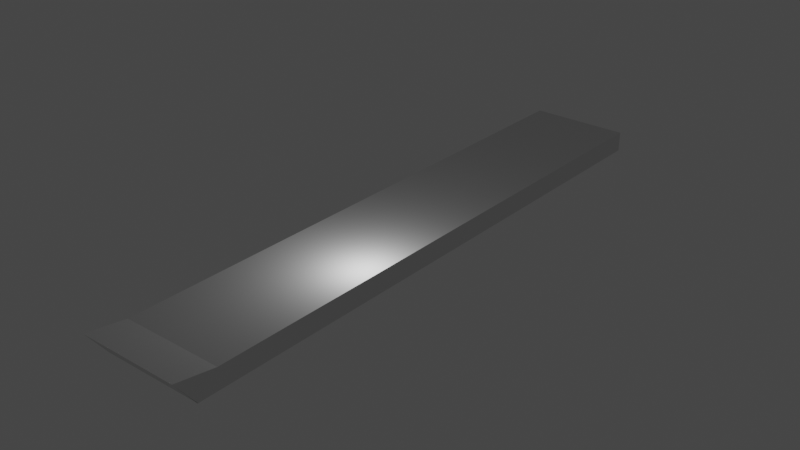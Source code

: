 # Source: segment2.blend  (saved by Blender 3.0.42; exported with 4.5.12 LTS)
import bpy
from mathutils import Matrix  # noqa: F401  (used for matrix-valued properties, if any)

bpy.ops.wm.read_factory_settings(use_empty=True)
scene = bpy.context.scene
scene.name = 'Scene'

# ---- collections
col_collection = bpy.data.collections.new('Collection'); scene.collection.children.link(col_collection)

# ---- world
world_world = bpy.data.worlds.new('World'); scene.world = world_world
world_world.use_nodes = True; world_world.node_tree.nodes.clear()
_N = world_world.node_tree.nodes; _L = world_world.node_tree.links
n0 = _N.new('ShaderNodeOutputWorld'); n0.name = 'World Output'; n0.location = (300, 300)
n1 = _N.new('ShaderNodeBackground'); n1.name = 'Background'; n1.location = (10, 300)
n1.inputs[0].default_value = (0.05088, 0.05088, 0.05088, 1.0)
_L.new(n1.outputs[0], n0.inputs[0])
n0.is_active_output = True
world_world.color = (0.05088, 0.05088, 0.05088)
world_world.use_sun_shadow = False
world_world.sun_shadow_jitter_overblur = 0.0

# ---- lights
light_light = bpy.data.lights.new('Light', 'POINT')
light_light.transmission_factor = 0.0
light_light.energy = 1000.0
light_light.shadow_soft_size = 0.1
light_light.shadow_maximum_resolution = 0.006
light_light.use_absolute_resolution = True

# ---- meshes
me_cube_007 = bpy.data.meshes.new('Cube.007')
me_cube_007.from_pydata([(-1.0, 1.0, -1.0), (-1.0, 1.0, 1.0), (1.0, 1.0, -1.0), (1.0, 1.0, 1.0), (-1.0, 0.0, -1.0), (-1.0, 0.0, 1.0), (1.0, 0.0, -1.0), (1.0, 0.0, 1.0), (-1.0, 0.05, 1.0), (-1.0, 0.1, 1.0), (-1.0, 0.15, 1.0), (-1.0, 0.2, 1.0), (-1.0, 0.25, 1.0), (-1.0, 0.3, 1.0), (-1.0, 0.35, 1.0), (-1.0, 0.4, 1.0), (-1.0, 0.45, 1.0), (-1.0, 0.5, 1.0), (-1.0, 0.55, 1.0), (-1.0, 0.6, 1.0), (-1.0, 0.65, 1.0), (-1.0, 0.7, 1.0), (-1.0, 0.75, 1.0), (-1.0, 0.8, 1.0), (-1.0, 0.85, 1.0), (-1.0, 0.9, 1.0), (-1.0, 0.95, 1.0), (1.0, 0.05, -1.0), (1.0, 0.1, -1.0), (1.0, 0.15, -1.0), (1.0, 0.2, -1.0), (1.0, 0.25, -1.0), (1.0, 0.3, -1.0), (1.0, 0.35, -1.0), (1.0, 0.4, -1.0), (1.0, 0.45, -1.0), (1.0, 0.5, -1.0), (1.0, 0.55, -1.0), (1.0, 0.6, -1.0), (1.0, 0.65, -1.0), (1.0, 0.7, -1.0), (1.0, 0.75, -1.0), (1.0, 0.8, -1.0), (1.0, 0.85, -1.0), (1.0, 0.9, -1.0), (1.0, 0.95, -1.0), (-1.0, 0.95, -1.0), (-1.0, 0.9, -1.0), (-1.0, 0.85, -1.0), (-1.0, 0.8, -1.0), (-1.0, 0.75, -1.0), (-1.0, 0.7, -1.0), (-1.0, 0.65, -1.0), (-1.0, 0.6, -1.0), (-1.0, 0.55, -1.0), (-1.0, 0.5, -1.0), (-1.0, 0.45, -1.0), (-1.0, 0.4, -1.0), (-1.0, 0.35, -1.0), (-1.0, 0.3, -1.0), (-1.0, 0.25, -1.0), (-1.0, 0.2, -1.0), (-1.0, 0.15, -1.0), (-1.0, 0.1, -1.0), (-1.0, 0.05, -1.0), (1.0, 0.95, 1.0), (1.0, 0.9, 1.0), (1.0, 0.85, 1.0), (1.0, 0.8, 1.0), (1.0, 0.75, 1.0), (1.0, 0.7, 1.0), (1.0, 0.65, 1.0), (1.0, 0.6, 1.0), (1.0, 0.55, 1.0), (1.0, 0.5, 1.0), (1.0, 0.45, 1.0), (1.0, 0.4, 1.0), (1.0, 0.35, 1.0), (1.0, 0.3, 1.0), (1.0, 0.25, 1.0), (1.0, 0.2, 1.0), (1.0, 0.15, 1.0), (1.0, 0.1, 1.0), (1.0, 0.05, 1.0), (-1.0, -0.05, -1.0), (-1.0, -0.1, -1.0), (-1.0, -0.15, -1.0), (-1.0, -0.2, -1.0), (-1.0, -0.25, -1.0), (-1.0, -0.3, -1.0), (-1.0, -0.35, -1.0), (-1.0, -0.4, -1.0), (-1.0, -0.45, -1.0), (1.0, -0.05, 1.0), (1.0, -0.1, 1.0), (1.0, -0.15, 1.0), (1.0, -0.2, 1.0), (1.0, -0.25, 1.0), (1.0, -0.3, 1.0), (1.0, -0.35, 1.0), (1.0, -0.4, 1.0), (-0.9977, -0.5, 1.65), (-1.0, -0.4, 1.0), (-1.0, -0.35, 1.0), (-1.0, -0.3, 1.0), (-1.0, -0.25, 1.0), (-1.0, -0.2, 1.0), (-1.0, -0.15, 1.0), (-1.0, -0.1, 1.0), (-1.0, -0.05, 1.0), (1.0, -0.45, -1.0), (1.0, -0.4, -1.0), (1.0, -0.35, -1.0), (1.0, -0.3, -1.0), (1.0, -0.25, -1.0), (1.0, -0.2, -1.0), (1.0, -0.15, -1.0), (1.0, -0.1, -1.0), (1.0, -0.05, -1.0), (0.6, 1.0, -1.0), (0.2, 1.0, -1.0), (-0.2, 1.0, -1.0), (-0.6, 1.0, -1.0), (-0.6, 1.0, 1.0), (-0.2, 1.0, 1.0), (0.2, 1.0, 1.0), (0.6, 1.0, 1.0), (-0.6, 0.0, 1.0), (-0.2, 0.0, 1.0), (0.2, 0.0, 1.0), (0.6, 0.0, 1.0), (0.6, 0.0, -1.0), (0.2, 0.0, -1.0), (-0.2, 0.0, -1.0), (-0.6, 0.0, -1.0), (0.6, 0.95, -1.0), (0.2, 0.95, -1.0), (-0.2, 0.95, -1.0), (-0.6, 0.95, -1.0), (0.6, 0.9, -1.0), (0.2, 0.9, -1.0), (-0.2, 0.9, -1.0), (-0.6, 0.9, -1.0), (0.6, 0.85, -1.0), (0.2, 0.85, -1.0), (-0.2, 0.85, -1.0), (-0.6, 0.85, -1.0), (0.6, 0.8, -1.0), (0.2, 0.8, -1.0), (-0.2, 0.8, -1.0), (-0.6, 0.8, -1.0), (0.6, 0.75, -1.0), (0.2, 0.75, -1.0), (-0.2, 0.75, -1.0), (-0.6, 0.75, -1.0), (0.6, 0.7, -1.0), (0.2, 0.7, -1.0), (-0.2, 0.7, -1.0), (-0.6, 0.7, -1.0), (0.6, 0.65, -1.0), (0.2, 0.65, -1.0), (-0.2, 0.65, -1.0), (-0.6, 0.65, -1.0), (0.6, 0.6, -1.0), (0.2, 0.6, -1.0), (-0.2, 0.6, -1.0), (-0.6, 0.6, -1.0), (0.6, 0.55, -1.0), (0.2, 0.55, -1.0), (-0.2, 0.55, -1.0), (-0.6, 0.55, -1.0), (0.6, 0.5, -1.0), (0.2, 0.5, -1.0), (-0.2, 0.5, -1.0), (-0.6, 0.5, -1.0), (0.6, 0.45, -1.0), (0.2, 0.45, -1.0), (-0.2, 0.45, -1.0), (-0.6, 0.45, -1.0), (0.6, 0.4, -1.0), (0.2, 0.4, -1.0), (-0.2, 0.4, -1.0), (-0.6, 0.4, -1.0), (0.6, 0.35, -1.0), (0.2, 0.35, -1.0), (-0.2, 0.35, -1.0), (-0.6, 0.35, -1.0), (0.6, 0.3, -1.0), (0.2, 0.3, -1.0), (-0.2, 0.3, -1.0), (-0.6, 0.3, -1.0), (0.6, 0.25, -1.0), (0.2, 0.25, -1.0), (-0.2, 0.25, -1.0), (-0.6, 0.25, -1.0), (0.6, 0.2, -1.0), (0.2, 0.2, -1.0), (-0.2, 0.2, -1.0), (-0.6, 0.2, -1.0), (0.6, 0.15, -1.0), (0.2, 0.15, -1.0), (-0.2, 0.15, -1.0), (-0.6, 0.15, -1.0), (0.6, 0.1, -1.0), (0.2, 0.1, -1.0), (-0.2, 0.1, -1.0), (-0.6, 0.1, -1.0), (0.6, 0.05, -1.0), (0.2, 0.05, -1.0), (-0.2, 0.05, -1.0), (-0.6, 0.05, -1.0), (-0.6, 0.95, 1.0), (-0.2, 0.95, 1.0), (0.2, 0.95, 1.0), (0.6, 0.95, 1.0), (-0.6, 0.9, 1.0), (-0.2, 0.9, 1.0), (0.2, 0.9, 1.0), (0.6, 0.9, 1.0), (-0.6, 0.85, 1.0), (-0.2, 0.85, 1.0), (0.2, 0.85, 1.0), (0.6, 0.85, 1.0), (-0.6, 0.8, 1.0), (-0.2, 0.8, 1.0), (0.2, 0.8, 1.0), (0.6, 0.8, 1.0), (-0.6, 0.75, 1.0), (-0.2, 0.75, 1.0), (0.2, 0.75, 1.0), (0.6, 0.75, 1.0), (-0.6, 0.7, 1.0), (-0.2, 0.7, 1.0), (0.2, 0.7, 1.0), (0.6, 0.7, 1.0), (-0.6, 0.65, 1.0), (-0.2, 0.65, 1.0), (0.2, 0.65, 1.0), (0.6, 0.65, 1.0), (-0.6, 0.6, 1.0), (-0.2, 0.6, 1.0), (0.2, 0.6, 1.0), (0.6, 0.6, 1.0), (-0.6, 0.55, 1.0), (-0.2, 0.55, 1.0), (0.2, 0.55, 1.0), (0.6, 0.55, 1.0), (-0.6, 0.5, 1.0), (-0.2, 0.5, 1.0), (0.2, 0.5, 1.0), (0.6, 0.5, 1.0), (-0.6, 0.45, 1.0), (-0.2, 0.45, 1.0), (0.2, 0.45, 1.0), (0.6, 0.45, 1.0), (-0.6, 0.4, 1.0), (-0.2, 0.4, 1.0), (0.2, 0.4, 1.0), (0.6, 0.4, 1.0), (-0.6, 0.35, 1.0), (-0.2, 0.35, 1.0), (0.2, 0.35, 1.0), (0.6, 0.35, 1.0), (-0.6, 0.3, 1.0), (-0.2, 0.3, 1.0), (0.2, 0.3, 1.0), (0.6, 0.3, 1.0), (-0.6, 0.25, 1.0), (-0.2, 0.25, 1.0), (0.2, 0.25, 1.0), (0.6, 0.25, 1.0), (-0.6, 0.2, 1.0), (-0.2, 0.2, 1.0), (0.2, 0.2, 1.0), (0.6, 0.2, 1.0), (-0.6, 0.15, 1.0), (-0.2, 0.15, 1.0), (0.2, 0.15, 1.0), (0.6, 0.15, 1.0), (-0.6, 0.1, 1.0), (-0.2, 0.1, 1.0), (0.2, 0.1, 1.0), (0.6, 0.1, 1.0), (-0.6, 0.05, 1.0), (-0.2, 0.05, 1.0), (0.2, 0.05, 1.0), (0.6, 0.05, 1.0), (-0.6, -0.05, 1.0), (-0.2, -0.05, 1.0), (0.2, -0.05, 1.0), (0.6, -0.05, 1.0), (-0.6, -0.1, 1.0), (-0.2, -0.1, 1.0), (0.2, -0.1, 1.0), (0.6, -0.1, 1.0), (-0.6, -0.15, 1.0), (-0.2, -0.15, 1.0), (0.2, -0.15, 1.0), (0.6, -0.15, 1.0), (-0.6, -0.2, 1.0), (-0.2, -0.2, 1.0), (0.2, -0.2, 1.0), (0.6, -0.2, 1.0), (-0.6, -0.25, 1.0), (-0.2, -0.25, 1.0), (0.2, -0.25, 1.0), (0.6, -0.25, 1.0), (-0.6, -0.3, 1.0), (-0.2, -0.3, 1.0), (0.2, -0.3, 1.0), (0.6, -0.3, 1.0), (-0.6, -0.35, 1.0), (-0.2, -0.35, 1.0), (0.2, -0.35, 1.0), (0.6, -0.35, 1.0), (-0.6, -0.4, 1.0), (-0.2, -0.4, 1.0), (0.2, -0.4, 1.0), (0.6, -0.4, 1.0), (-0.5977, -0.5, 1.65), (-0.1977, -0.5, 1.65), (0.2023, -0.5, 1.65), (0.5955, -0.5001, 1.65), (0.6, -0.05, -1.0), (0.2, -0.05, -1.0), (-0.2, -0.05, -1.0), (-0.6, -0.05, -1.0), (0.6, -0.1, -1.0), (0.2, -0.1, -1.0), (-0.2, -0.1, -1.0), (-0.6, -0.1, -1.0), (0.6, -0.15, -1.0), (0.2, -0.15, -1.0), (-0.2, -0.15, -1.0), (-0.6, -0.15, -1.0), (0.6, -0.2, -1.0), (0.2, -0.2, -1.0), (-0.2, -0.2, -1.0), (-0.6, -0.2, -1.0), (0.6, -0.25, -1.0), (0.2, -0.25, -1.0), (-0.2, -0.25, -1.0), (-0.6, -0.25, -1.0), (0.6, -0.3, -1.0), (0.2, -0.3, -1.0), (-0.2, -0.3, -1.0), (-0.6, -0.3, -1.0), (0.6, -0.35, -1.0), (0.2, -0.35, -1.0), (-0.2, -0.35, -1.0), (-0.6, -0.35, -1.0), (0.6, -0.4, -1.0), (0.2, -0.4, -1.0), (-0.2, -0.4, -1.0), (-0.6, -0.4, -1.0), (0.6, -0.45, -1.0), (0.2, -0.45, -1.0), (-0.2, -0.45, -1.0), (-0.6, -0.45, -1.0), (0.9955, -0.5001, 1.65), (1.0, -0.45, -1.0), (-0.9951, -0.4504, -1.0), (1.005, -0.4504, -1.0), (0.6049, -0.4504, -1.0), (0.2049, -0.4504, -1.0), (-0.1951, -0.4504, -1.0), (-0.5951, -0.4504, -1.0)], [], [(46, 26, 1, 0), (119, 126, 3, 2), (283, 8, 5, 127), (207, 27, 6, 131), (27, 83, 7, 6), (84, 109, 5, 4), (2, 3, 65, 45), (45, 65, 66, 44), (44, 66, 67, 43), (43, 67, 68, 42), (42, 68, 69, 41), (41, 69, 70, 40), (40, 70, 71, 39), (39, 71, 72, 38), (38, 72, 73, 37), (37, 73, 74, 36), (36, 74, 75, 35), (35, 75, 76, 34), (34, 76, 77, 33), (33, 77, 78, 32), (32, 78, 79, 31), (31, 79, 80, 30), (30, 80, 81, 29), (29, 81, 82, 28), (28, 82, 83, 27), (119, 2, 45, 135), (135, 45, 44, 139), (139, 44, 43, 143), (143, 43, 42, 147), (147, 42, 41, 151), (151, 41, 40, 155), (155, 40, 39, 159), (159, 39, 38, 163), (163, 38, 37, 167), (167, 37, 36, 171), (171, 36, 35, 175), (175, 35, 34, 179), (179, 34, 33, 183), (183, 33, 32, 187), (187, 32, 31, 191), (191, 31, 30, 195), (195, 30, 29, 199), (199, 29, 28, 203), (203, 28, 27, 207), (123, 1, 26, 211), (211, 26, 25, 215), (215, 25, 24, 219), (219, 24, 23, 223), (223, 23, 22, 227), (227, 22, 21, 231), (231, 21, 20, 235), (235, 20, 19, 239), (239, 19, 18, 243), (243, 18, 17, 247), (247, 17, 16, 251), (251, 16, 15, 255), (255, 15, 14, 259), (259, 14, 13, 263), (263, 13, 12, 267), (267, 12, 11, 271), (271, 11, 10, 275), (275, 10, 9, 279), (279, 9, 8, 283), (4, 5, 8, 64), (64, 8, 9, 63), (63, 9, 10, 62), (62, 10, 11, 61), (61, 11, 12, 60), (60, 12, 13, 59), (59, 13, 14, 58), (58, 14, 15, 57), (57, 15, 16, 56), (56, 16, 17, 55), (55, 17, 18, 54), (54, 18, 19, 53), (53, 19, 20, 52), (52, 20, 21, 51), (51, 21, 22, 50), (50, 22, 23, 49), (49, 23, 24, 48), (48, 24, 25, 47), (47, 25, 26, 46), (92, 101, 102, 91), (91, 102, 103, 90), (90, 103, 104, 89), (89, 104, 105, 88), (88, 105, 106, 87), (87, 106, 107, 86), (86, 107, 108, 85), (85, 108, 109, 84), (127, 5, 109, 287), (287, 109, 108, 291), (291, 108, 107, 295), (295, 107, 106, 299), (299, 106, 105, 303), (303, 105, 104, 307), (307, 104, 103, 311), (311, 103, 102, 315), (315, 102, 101, 319), (131, 6, 118, 323), (323, 118, 117, 327), (327, 117, 116, 331), (331, 116, 115, 335), (335, 115, 114, 339), (339, 114, 113, 343), (343, 113, 112, 347), (347, 112, 111, 351), (351, 111, 110, 355), (6, 7, 93, 118), (118, 93, 94, 117), (117, 94, 95, 116), (116, 95, 96, 115), (115, 96, 97, 114), (114, 97, 98, 113), (113, 98, 99, 112), (112, 99, 100, 111), (91, 354, 358, 92), (354, 353, 357, 358), (353, 352, 356, 357), (352, 351, 355, 356), (90, 350, 354, 91), (350, 349, 353, 354), (349, 348, 352, 353), (348, 347, 351, 352), (89, 346, 350, 90), (346, 345, 349, 350), (345, 344, 348, 349), (344, 343, 347, 348), (88, 342, 346, 89), (342, 341, 345, 346), (341, 340, 344, 345), (340, 339, 343, 344), (87, 338, 342, 88), (338, 337, 341, 342), (337, 336, 340, 341), (336, 335, 339, 340), (86, 334, 338, 87), (334, 333, 337, 338), (333, 332, 336, 337), (332, 331, 335, 336), (85, 330, 334, 86), (330, 329, 333, 334), (329, 328, 332, 333), (328, 327, 331, 332), (84, 326, 330, 85), (326, 325, 329, 330), (325, 324, 328, 329), (324, 323, 327, 328), (4, 134, 326, 84), (134, 133, 325, 326), (133, 132, 324, 325), (132, 131, 323, 324), (318, 317, 321, 322), (317, 316, 320, 321), (316, 315, 319, 320), (99, 314, 318, 100), (314, 313, 317, 318), (313, 312, 316, 317), (312, 311, 315, 316), (98, 310, 314, 99), (310, 309, 313, 314), (309, 308, 312, 313), (308, 307, 311, 312), (97, 306, 310, 98), (306, 305, 309, 310), (305, 304, 308, 309), (304, 303, 307, 308), (96, 302, 306, 97), (302, 301, 305, 306), (301, 300, 304, 305), (300, 299, 303, 304), (95, 298, 302, 96), (298, 297, 301, 302), (297, 296, 300, 301), (296, 295, 299, 300), (94, 294, 298, 95), (294, 293, 297, 298), (293, 292, 296, 297), (292, 291, 295, 296), (93, 290, 294, 94), (290, 289, 293, 294), (289, 288, 292, 293), (288, 287, 291, 292), (7, 130, 290, 93), (130, 129, 289, 290), (129, 128, 288, 289), (128, 127, 287, 288), (82, 282, 286, 83), (282, 281, 285, 286), (281, 280, 284, 285), (280, 279, 283, 284), (81, 278, 282, 82), (278, 277, 281, 282), (277, 276, 280, 281), (276, 275, 279, 280), (80, 274, 278, 81), (274, 273, 277, 278), (273, 272, 276, 277), (272, 271, 275, 276), (79, 270, 274, 80), (270, 269, 273, 274), (269, 268, 272, 273), (268, 267, 271, 272), (78, 266, 270, 79), (266, 265, 269, 270), (265, 264, 268, 269), (264, 263, 267, 268), (77, 262, 266, 78), (262, 261, 265, 266), (261, 260, 264, 265), (260, 259, 263, 264), (76, 258, 262, 77), (258, 257, 261, 262), (257, 256, 260, 261), (256, 255, 259, 260), (75, 254, 258, 76), (254, 253, 257, 258), (253, 252, 256, 257), (252, 251, 255, 256), (74, 250, 254, 75), (250, 249, 253, 254), (249, 248, 252, 253), (248, 247, 251, 252), (73, 246, 250, 74), (246, 245, 249, 250), (245, 244, 248, 249), (244, 243, 247, 248), (72, 242, 246, 73), (242, 241, 245, 246), (241, 240, 244, 245), (240, 239, 243, 244), (71, 238, 242, 72), (238, 237, 241, 242), (237, 236, 240, 241), (236, 235, 239, 240), (70, 234, 238, 71), (234, 233, 237, 238), (233, 232, 236, 237), (232, 231, 235, 236), (69, 230, 234, 70), (230, 229, 233, 234), (229, 228, 232, 233), (228, 227, 231, 232), (68, 226, 230, 69), (226, 225, 229, 230), (225, 224, 228, 229), (224, 223, 227, 228), (67, 222, 226, 68), (222, 221, 225, 226), (221, 220, 224, 225), (220, 219, 223, 224), (66, 218, 222, 67), (218, 217, 221, 222), (217, 216, 220, 221), (216, 215, 219, 220), (65, 214, 218, 66), (214, 213, 217, 218), (213, 212, 216, 217), (212, 211, 215, 216), (3, 126, 214, 65), (126, 125, 213, 214), (125, 124, 212, 213), (124, 123, 211, 212), (63, 206, 210, 64), (206, 205, 209, 210), (205, 204, 208, 209), (204, 203, 207, 208), (62, 202, 206, 63), (202, 201, 205, 206), (201, 200, 204, 205), (200, 199, 203, 204), (61, 198, 202, 62), (198, 197, 201, 202), (197, 196, 200, 201), (196, 195, 199, 200), (60, 194, 198, 61), (194, 193, 197, 198), (193, 192, 196, 197), (192, 191, 195, 196), (59, 190, 194, 60), (190, 189, 193, 194), (189, 188, 192, 193), (188, 187, 191, 192), (58, 186, 190, 59), (186, 185, 189, 190), (185, 184, 188, 189), (184, 183, 187, 188), (57, 182, 186, 58), (182, 181, 185, 186), (181, 180, 184, 185), (180, 179, 183, 184), (56, 178, 182, 57), (178, 177, 181, 182), (177, 176, 180, 181), (176, 175, 179, 180), (55, 174, 178, 56), (174, 173, 177, 178), (173, 172, 176, 177), (172, 171, 175, 176), (54, 170, 174, 55), (170, 169, 173, 174), (169, 168, 172, 173), (168, 167, 171, 172), (53, 166, 170, 54), (166, 165, 169, 170), (165, 164, 168, 169), (164, 163, 167, 168), (52, 162, 166, 53), (162, 161, 165, 166), (161, 160, 164, 165), (160, 159, 163, 164), (51, 158, 162, 52), (158, 157, 161, 162), (157, 156, 160, 161), (156, 155, 159, 160), (50, 154, 158, 51), (154, 153, 157, 158), (153, 152, 156, 157), (152, 151, 155, 156), (49, 150, 154, 50), (150, 149, 153, 154), (149, 148, 152, 153), (148, 147, 151, 152), (48, 146, 150, 49), (146, 145, 149, 150), (145, 144, 148, 149), (144, 143, 147, 148), (47, 142, 146, 48), (142, 141, 145, 146), (141, 140, 144, 145), (140, 139, 143, 144), (46, 138, 142, 47), (138, 137, 141, 142), (137, 136, 140, 141), (136, 135, 139, 140), (0, 122, 138, 46), (122, 121, 137, 138), (121, 120, 136, 137), (120, 119, 135, 136), (64, 210, 134, 4), (210, 209, 133, 134), (209, 208, 132, 133), (208, 207, 131, 132), (83, 286, 130, 7), (286, 285, 129, 130), (285, 284, 128, 129), (284, 283, 127, 128), (0, 1, 123, 122), (122, 123, 124, 121), (121, 124, 125, 120), (120, 125, 126, 119), (100, 318, 322, 359), (111, 100, 359, 360), (92, 358, 366, 361), (357, 356, 364, 365), (355, 110, 362, 363), (358, 357, 365, 366), (356, 355, 363, 364), (365, 364, 321, 320), (363, 362, 359, 322), (366, 365, 320, 319), (364, 363, 322, 321), (361, 366, 319, 101)])
_uv = me_cube_007.uv_layers.new(name='UVMap')
_uv.uv.foreach_set('vector', [0.375, 0.2437, 0.625, 0.2437, 0.625, 0.25, 0.375, 0.25, 0.375, 0.45, 0.625, 0.45, 0.625, 0.5, 0.375, 0.5, 0.825, 0.6187, 0.875, 0.6187, 0.875, 0.625, 0.825, 0.625, 0.325, 0.6187, 0.375, 0.6187, 0.375, 0.625, 0.325, 0.625, 0.375, 0.6187, 0.625, 0.6187, 0.625, 0.625, 0.375, 0.625, 0.375, 0.1187, 0.625, 0.1187, 0.625, 0.125, 0.375, 0.125, 0.375, 0.5, 0.625, 0.5, 0.625, 0.5063, 0.375, 0.5063, 0.375, 0.5063, 0.625, 0.5063, 0.625, 0.5125, 0.375, 0.5125, 0.375, 0.5125, 0.625, 0.5125, 0.625, 0.5188, 0.375, 0.5188, 0.375, 0.5188, 0.625, 0.5188, 0.625, 0.525, 0.375, 0.525, 0.375, 0.525, 0.625, 0.525, 0.625, 0.5312, 0.375, 0.5313, 0.375, 0.5313, 0.625, 0.5312, 0.625, 0.5375, 0.375, 0.5375, 0.375, 0.5375, 0.625, 0.5375, 0.625, 0.5437, 0.375, 0.5438, 0.375, 0.5438, 0.625, 0.5437, 0.625, 0.55, 0.375, 0.55, 0.375, 0.55, 0.625, 0.55, 0.625, 0.5562, 0.375, 0.5563, 0.375, 0.5563, 0.625, 0.5562, 0.625, 0.5625, 0.375, 0.5625, 0.375, 0.5625, 0.625, 0.5625, 0.625, 0.5687, 0.375, 0.5688, 0.375, 0.5688, 0.625, 0.5687, 0.625, 0.575, 0.375, 0.575, 0.375, 0.575, 0.625, 0.575, 0.625, 0.5812, 0.375, 0.5813, 0.375, 0.5813, 0.625, 0.5812, 0.625, 0.5875, 0.375, 0.5875, 0.375, 0.5875, 0.625, 0.5875, 0.625, 0.5938, 0.375, 0.5938, 0.375, 0.5938, 0.625, 0.5938, 0.625, 0.6, 0.375, 0.6, 0.375, 0.6, 0.625, 0.6, 0.625, 0.6063, 0.375, 0.6062, 0.375, 0.6062, 0.625, 0.6063, 0.625, 0.6125, 0.375, 0.6125, 0.375, 0.6125, 0.625, 0.6125, 0.625, 0.6187, 0.375, 0.6187, 0.325, 0.5, 0.375, 0.5, 0.375, 0.5063, 0.325, 0.5063, 0.325, 0.5063, 0.375, 0.5063, 0.375, 0.5125, 0.325, 0.5125, 0.325, 0.5125, 0.375, 0.5125, 0.375, 0.5188, 0.325, 0.5188, 0.325, 0.5188, 0.375, 0.5188, 0.375, 0.525, 0.325, 0.525, 0.325, 0.525, 0.375, 0.525, 0.375, 0.5313, 0.325, 0.5313, 0.325, 0.5313, 0.375, 0.5313, 0.375, 0.5375, 0.325, 0.5375, 0.325, 0.5375, 0.375, 0.5375, 0.375, 0.5438, 0.325, 0.5438, 0.325, 0.5438, 0.375, 0.5438, 0.375, 0.55, 0.325, 0.55, 0.325, 0.55, 0.375, 0.55, 0.375, 0.5563, 0.325, 0.5563, 0.325, 0.5563, 0.375, 0.5563, 0.375, 0.5625, 0.325, 0.5625, 0.325, 0.5625, 0.375, 0.5625, 0.375, 0.5688, 0.325, 0.5688, 0.325, 0.5688, 0.375, 0.5688, 0.375, 0.575, 0.325, 0.575, 0.325, 0.575, 0.375, 0.575, 0.375, 0.5813, 0.325, 0.5813, 0.325, 0.5813, 0.375, 0.5813, 0.375, 0.5875, 0.325, 0.5875, 0.325, 0.5875, 0.375, 0.5875, 0.375, 0.5938, 0.325, 0.5938, 0.325, 0.5938, 0.375, 0.5938, 0.375, 0.6, 0.325, 0.6, 0.325, 0.6, 0.375, 0.6, 0.375, 0.6062, 0.325, 0.6062, 0.325, 0.6062, 0.375, 0.6062, 0.375, 0.6125, 0.325, 0.6125, 0.325, 0.6125, 0.375, 0.6125, 0.375, 0.6187, 0.325, 0.6187, 0.825, 0.5, 0.875, 0.5, 0.875, 0.5063, 0.825, 0.5063, 0.825, 0.5063, 0.875, 0.5063, 0.875, 0.5125, 0.825, 0.5125, 0.825, 0.5125, 0.875, 0.5125, 0.875, 0.5188, 0.825, 0.5188, 0.825, 0.5188, 0.875, 0.5188, 0.875, 0.525, 0.825, 0.525, 0.825, 0.525, 0.875, 0.525, 0.875, 0.5313, 0.825, 0.5313, 0.825, 0.5313, 0.875, 0.5313, 0.875, 0.5375, 0.825, 0.5375, 0.825, 0.5375, 0.875, 0.5375, 0.875, 0.5438, 0.825, 0.5438, 0.825, 0.5438, 0.875, 0.5438, 0.875, 0.55, 0.825, 0.55, 0.825, 0.55, 0.875, 0.55, 0.875, 0.5563, 0.825, 0.5563, 0.825, 0.5563, 0.875, 0.5563, 0.875, 0.5625, 0.825, 0.5625, 0.825, 0.5625, 0.875, 0.5625, 0.875, 0.5688, 0.825, 0.5688, 0.825, 0.5688, 0.875, 0.5688, 0.875, 0.575, 0.825, 0.575, 0.825, 0.575, 0.875, 0.575, 0.875, 0.5813, 0.825, 0.5813, 0.825, 0.5813, 0.875, 0.5813, 0.875, 0.5875, 0.825, 0.5875, 0.825, 0.5875, 0.875, 0.5875, 0.875, 0.5938, 0.825, 0.5938, 0.825, 0.5938, 0.875, 0.5938, 0.875, 0.6, 0.825, 0.6, 0.825, 0.6, 0.875, 0.6, 0.875, 0.6062, 0.825, 0.6062, 0.825, 0.6062, 0.875, 0.6062, 0.875, 0.6125, 0.825, 0.6125, 0.825, 0.6125, 0.875, 0.6125, 0.875, 0.6187, 0.825, 0.6187, 0.375, 0.125, 0.625, 0.125, 0.625, 0.1312, 0.375, 0.1312, 0.375, 0.1312, 0.625, 0.1312, 0.625, 0.1375, 0.375, 0.1375, 0.375, 0.1375, 0.625, 0.1375, 0.625, 0.1437, 0.375, 0.1438, 0.375, 0.1438, 0.625, 0.1437, 0.625, 0.15, 0.375, 0.15, 0.375, 0.15, 0.625, 0.15, 0.625, 0.1562, 0.375, 0.1562, 0.375, 0.1562, 0.625, 0.1562, 0.625, 0.1625, 0.375, 0.1625, 0.375, 0.1625, 0.625, 0.1625, 0.625, 0.1687, 0.375, 0.1688, 0.375, 0.1688, 0.625, 0.1687, 0.625, 0.175, 0.375, 0.175, 0.375, 0.175, 0.625, 0.175, 0.625, 0.1812, 0.375, 0.1812, 0.375, 0.1812, 0.625, 0.1812, 0.625, 0.1875, 0.375, 0.1875, 0.375, 0.1875, 0.625, 0.1875, 0.625, 0.1937, 0.375, 0.1938, 0.375, 0.1938, 0.625, 0.1937, 0.625, 0.2, 0.375, 0.2, 0.375, 0.2, 0.625, 0.2, 0.625, 0.2062, 0.375, 0.2062, 0.375, 0.2062, 0.625, 0.2062, 0.625, 0.2125, 0.375, 0.2125, 0.375, 0.2125, 0.625, 0.2125, 0.625, 0.2188, 0.375, 0.2188, 0.375, 0.2188, 0.625, 0.2188, 0.625, 0.225, 0.375, 0.225, 0.375, 0.225, 0.625, 0.225, 0.625, 0.2312, 0.375, 0.2312, 0.375, 0.2312, 0.625, 0.2312, 0.625, 0.2375, 0.375, 0.2375, 0.375, 0.2375, 0.625, 0.2375, 0.625, 0.2437, 0.375, 0.2437, 0.375, 0.06875, 0.625, 0.06875, 0.625, 0.075, 0.375, 0.075, 0.375, 0.075, 0.625, 0.075, 0.625, 0.08125, 0.375, 0.08125, 0.375, 0.08125, 0.625, 0.08125, 0.625, 0.0875, 0.375, 0.0875, 0.375, 0.0875, 0.625, 0.0875, 0.625, 0.09375, 0.375, 0.09375, 0.375, 0.09375, 0.625, 0.09375, 0.625, 0.1, 0.375, 0.1, 0.375, 0.1, 0.625, 0.1, 0.625, 0.1063, 0.375, 0.1063, 0.375, 0.1063, 0.625, 0.1063, 0.625, 0.1125, 0.375, 0.1125, 0.375, 0.1125, 0.625, 0.1125, 0.625, 0.1187, 0.375, 0.1187, 0.825, 0.625, 0.875, 0.625, 0.875, 0.6313, 0.825, 0.6313, 0.825, 0.6313, 0.875, 0.6313, 0.875, 0.6375, 0.825, 0.6375, 0.825, 0.6375, 0.875, 0.6375, 0.875, 0.6438, 0.825, 0.6438, 0.825, 0.6438, 0.875, 0.6438, 0.875, 0.65, 0.825, 0.65, 0.825, 0.65, 0.875, 0.65, 0.875, 0.6562, 0.825, 0.6563, 0.825, 0.6563, 0.875, 0.6562, 0.875, 0.6625, 0.825, 0.6625, 0.825, 0.6625, 0.875, 0.6625, 0.875, 0.6687, 0.825, 0.6687, 0.825, 0.6687, 0.875, 0.6687, 0.875, 0.675, 0.825, 0.675, 0.825, 0.675, 0.875, 0.675, 0.875, 0.6812, 0.825, 0.6812, 0.325, 0.625, 0.375, 0.625, 0.375, 0.6313, 0.325, 0.6313, 0.325, 0.6313, 0.375, 0.6313, 0.375, 0.6375, 0.325, 0.6375, 0.325, 0.6375, 0.375, 0.6375, 0.375, 0.6438, 0.325, 0.6438, 0.325, 0.6438, 0.375, 0.6438, 0.375, 0.65, 0.325, 0.65, 0.325, 0.65, 0.375, 0.65, 0.375, 0.6562, 0.325, 0.6563, 0.325, 0.6563, 0.375, 0.6562, 0.375, 0.6625, 0.325, 0.6625, 0.325, 0.6625, 0.375, 0.6625, 0.375, 0.6687, 0.325, 0.6687, 0.325, 0.6687, 0.375, 0.6687, 0.375, 0.675, 0.325, 0.675, 0.325, 0.675, 0.375, 0.675, 0.375, 0.6812, 0.325, 0.6812, 0.375, 0.625, 0.625, 0.625, 0.625, 0.6313, 0.375, 0.6313, 0.375, 0.6313, 0.625, 0.6313, 0.625, 0.6375, 0.375, 0.6375, 0.375, 0.6375, 0.625, 0.6375, 0.625, 0.6438, 0.375, 0.6438, 0.375, 0.6438, 0.625, 0.6438, 0.625, 0.65, 0.375, 0.65, 0.375, 0.65, 0.625, 0.65, 0.625, 0.6563, 0.375, 0.6562, 0.375, 0.6562, 0.625, 0.6563, 0.625, 0.6625, 0.375, 0.6625, 0.375, 0.6625, 0.625, 0.6625, 0.625, 0.6688, 0.375, 0.6687, 0.375, 0.6687, 0.625, 0.6688, 0.625, 0.675, 0.375, 0.675, 0.125, 0.675, 0.175, 0.675, 0.175, 0.6812, 0.125, 0.6813, 0.175, 0.675, 0.225, 0.675, 0.225, 0.6812, 0.175, 0.6812, 0.225, 0.675, 0.275, 0.675, 0.275, 0.6812, 0.225, 0.6812, 0.275, 0.675, 0.325, 0.675, 0.325, 0.6812, 0.275, 0.6812, 0.125, 0.6688, 0.175, 0.6688, 0.175, 0.675, 0.125, 0.675, 0.175, 0.6688, 0.225, 0.6687, 0.225, 0.675, 0.175, 0.675, 0.225, 0.6687, 0.275, 0.6687, 0.275, 0.675, 0.225, 0.675, 0.275, 0.6687, 0.325, 0.6687, 0.325, 0.675, 0.275, 0.675, 0.125, 0.6625, 0.175, 0.6625, 0.175, 0.6688, 0.125, 0.6688, 0.175, 0.6625, 0.225, 0.6625, 0.225, 0.6687, 0.175, 0.6688, 0.225, 0.6625, 0.275, 0.6625, 0.275, 0.6687, 0.225, 0.6687, 0.275, 0.6625, 0.325, 0.6625, 0.325, 0.6687, 0.275, 0.6687, 0.125, 0.6563, 0.175, 0.6562, 0.175, 0.6625, 0.125, 0.6625, 0.175, 0.6562, 0.225, 0.6562, 0.225, 0.6625, 0.175, 0.6625, 0.225, 0.6562, 0.275, 0.6563, 0.275, 0.6625, 0.225, 0.6625, 0.275, 0.6563, 0.325, 0.6563, 0.325, 0.6625, 0.275, 0.6625, 0.125, 0.65, 0.175, 0.65, 0.175, 0.6562, 0.125, 0.6563, 0.175, 0.65, 0.225, 0.65, 0.225, 0.6562, 0.175, 0.6562, 0.225, 0.65, 0.275, 0.65, 0.275, 0.6563, 0.225, 0.6562, 0.275, 0.65, 0.325, 0.65, 0.325, 0.6563, 0.275, 0.6563, 0.125, 0.6438, 0.175, 0.6438, 0.175, 0.65, 0.125, 0.65, 0.175, 0.6438, 0.225, 0.6438, 0.225, 0.65, 0.175, 0.65, 0.225, 0.6438, 0.275, 0.6438, 0.275, 0.65, 0.225, 0.65, 0.275, 0.6438, 0.325, 0.6438, 0.325, 0.65, 0.275, 0.65, 0.125, 0.6375, 0.175, 0.6375, 0.175, 0.6438, 0.125, 0.6438, 0.175, 0.6375, 0.225, 0.6375, 0.225, 0.6438, 0.175, 0.6438, 0.225, 0.6375, 0.275, 0.6375, 0.275, 0.6438, 0.225, 0.6438, 0.275, 0.6375, 0.325, 0.6375, 0.325, 0.6438, 0.275, 0.6438, 0.125, 0.6313, 0.175, 0.6313, 0.175, 0.6375, 0.125, 0.6375, 0.175, 0.6313, 0.225, 0.6313, 0.225, 0.6375, 0.175, 0.6375, 0.225, 0.6313, 0.275, 0.6313, 0.275, 0.6375, 0.225, 0.6375, 0.275, 0.6313, 0.325, 0.6313, 0.325, 0.6375, 0.275, 0.6375, 0.125, 0.625, 0.175, 0.625, 0.175, 0.6313, 0.125, 0.6313, 0.175, 0.625, 0.225, 0.625, 0.225, 0.6313, 0.175, 0.6313, 0.225, 0.625, 0.275, 0.625, 0.275, 0.6313, 0.225, 0.6313, 0.275, 0.625, 0.325, 0.625, 0.325, 0.6313, 0.275, 0.6313, 0.675, 0.675, 0.725, 0.675, 0.725, 0.6812, 0.675, 0.6812, 0.725, 0.675, 0.775, 0.675, 0.775, 0.6812, 0.725, 0.6812, 0.775, 0.675, 0.825, 0.675, 0.825, 0.6812, 0.775, 0.6812, 0.625, 0.6688, 0.675, 0.6688, 0.675, 0.675, 0.625, 0.675, 0.675, 0.6688, 0.725, 0.6687, 0.725, 0.675, 0.675, 0.675, 0.725, 0.6687, 0.775, 0.6687, 0.775, 0.675, 0.725, 0.675, 0.775, 0.6687, 0.825, 0.6687, 0.825, 0.675, 0.775, 0.675, 0.625, 0.6625, 0.675, 0.6625, 0.675, 0.6688, 0.625, 0.6688, 0.675, 0.6625, 0.725, 0.6625, 0.725, 0.6687, 0.675, 0.6688, 0.725, 0.6625, 0.775, 0.6625, 0.775, 0.6687, 0.725, 0.6687, 0.775, 0.6625, 0.825, 0.6625, 0.825, 0.6687, 0.775, 0.6687, 0.625, 0.6563, 0.675, 0.6562, 0.675, 0.6625, 0.625, 0.6625, 0.675, 0.6562, 0.725, 0.6562, 0.725, 0.6625, 0.675, 0.6625, 0.725, 0.6562, 0.775, 0.6563, 0.775, 0.6625, 0.725, 0.6625, 0.775, 0.6563, 0.825, 0.6563, 0.825, 0.6625, 0.775, 0.6625, 0.625, 0.65, 0.675, 0.65, 0.675, 0.6562, 0.625, 0.6563, 0.675, 0.65, 0.725, 0.65, 0.725, 0.6562, 0.675, 0.6562, 0.725, 0.65, 0.775, 0.65, 0.775, 0.6563, 0.725, 0.6562, 0.775, 0.65, 0.825, 0.65, 0.825, 0.6563, 0.775, 0.6563, 0.625, 0.6438, 0.675, 0.6438, 0.675, 0.65, 0.625, 0.65, 0.675, 0.6438, 0.725, 0.6438, 0.725, 0.65, 0.675, 0.65, 0.725, 0.6438, 0.775, 0.6438, 0.775, 0.65, 0.725, 0.65, 0.775, 0.6438, 0.825, 0.6438, 0.825, 0.65, 0.775, 0.65, 0.625, 0.6375, 0.675, 0.6375, 0.675, 0.6438, 0.625, 0.6438, 0.675, 0.6375, 0.725, 0.6375, 0.725, 0.6438, 0.675, 0.6438, 0.725, 0.6375, 0.775, 0.6375, 0.775, 0.6438, 0.725, 0.6438, 0.775, 0.6375, 0.825, 0.6375, 0.825, 0.6438, 0.775, 0.6438, 0.625, 0.6313, 0.675, 0.6313, 0.675, 0.6375, 0.625, 0.6375, 0.675, 0.6313, 0.725, 0.6313, 0.725, 0.6375, 0.675, 0.6375, 0.725, 0.6313, 0.775, 0.6313, 0.775, 0.6375, 0.725, 0.6375, 0.775, 0.6313, 0.825, 0.6313, 0.825, 0.6375, 0.775, 0.6375, 0.625, 0.625, 0.675, 0.625, 0.675, 0.6313, 0.625, 0.6313, 0.675, 0.625, 0.725, 0.625, 0.725, 0.6313, 0.675, 0.6313, 0.725, 0.625, 0.775, 0.625, 0.775, 0.6313, 0.725, 0.6313, 0.775, 0.625, 0.825, 0.625, 0.825, 0.6313, 0.775, 0.6313, 0.625, 0.6125, 0.675, 0.6125, 0.675, 0.6187, 0.625, 0.6187, 0.675, 0.6125, 0.725, 0.6125, 0.725, 0.6187, 0.675, 0.6187, 0.725, 0.6125, 0.775, 0.6125, 0.775, 0.6187, 0.725, 0.6187, 0.775, 0.6125, 0.825, 0.6125, 0.825, 0.6187, 0.775, 0.6187, 0.625, 0.6063, 0.675, 0.6063, 0.675, 0.6125, 0.625, 0.6125, 0.675, 0.6063, 0.725, 0.6062, 0.725, 0.6125, 0.675, 0.6125, 0.725, 0.6062, 0.775, 0.6062, 0.775, 0.6125, 0.725, 0.6125, 0.775, 0.6062, 0.825, 0.6062, 0.825, 0.6125, 0.775, 0.6125, 0.625, 0.6, 0.675, 0.6, 0.675, 0.6063, 0.625, 0.6063, 0.675, 0.6, 0.725, 0.6, 0.725, 0.6062, 0.675, 0.6063, 0.725, 0.6, 0.775, 0.6, 0.775, 0.6062, 0.725, 0.6062, 0.775, 0.6, 0.825, 0.6, 0.825, 0.6062, 0.775, 0.6062, 0.625, 0.5938, 0.675, 0.5938, 0.675, 0.6, 0.625, 0.6, 0.675, 0.5938, 0.725, 0.5938, 0.725, 0.6, 0.675, 0.6, 0.725, 0.5938, 0.775, 0.5938, 0.775, 0.6, 0.725, 0.6, 0.775, 0.5938, 0.825, 0.5938, 0.825, 0.6, 0.775, 0.6, 0.625, 0.5875, 0.675, 0.5875, 0.675, 0.5938, 0.625, 0.5938, 0.675, 0.5875, 0.725, 0.5875, 0.725, 0.5938, 0.675, 0.5938, 0.725, 0.5875, 0.775, 0.5875, 0.775, 0.5938, 0.725, 0.5938, 0.775, 0.5875, 0.825, 0.5875, 0.825, 0.5938, 0.775, 0.5938, 0.625, 0.5812, 0.675, 0.5812, 0.675, 0.5875, 0.625, 0.5875, 0.675, 0.5812, 0.725, 0.5812, 0.725, 0.5875, 0.675, 0.5875, 0.725, 0.5812, 0.775, 0.5813, 0.775, 0.5875, 0.725, 0.5875, 0.775, 0.5813, 0.825, 0.5813, 0.825, 0.5875, 0.775, 0.5875, 0.625, 0.575, 0.675, 0.575, 0.675, 0.5812, 0.625, 0.5812, 0.675, 0.575, 0.725, 0.575, 0.725, 0.5812, 0.675, 0.5812, 0.725, 0.575, 0.775, 0.575, 0.775, 0.5813, 0.725, 0.5812, 0.775, 0.575, 0.825, 0.575, 0.825, 0.5813, 0.775, 0.5813, 0.625, 0.5687, 0.675, 0.5687, 0.675, 0.575, 0.625, 0.575, 0.675, 0.5687, 0.725, 0.5687, 0.725, 0.575, 0.675, 0.575, 0.725, 0.5687, 0.775, 0.5688, 0.775, 0.575, 0.725, 0.575, 0.775, 0.5688, 0.825, 0.5688, 0.825, 0.575, 0.775, 0.575, 0.625, 0.5625, 0.675, 0.5625, 0.675, 0.5687, 0.625, 0.5687, 0.675, 0.5625, 0.725, 0.5625, 0.725, 0.5687, 0.675, 0.5687, 0.725, 0.5625, 0.775, 0.5625, 0.775, 0.5688, 0.725, 0.5687, 0.775, 0.5625, 0.825, 0.5625, 0.825, 0.5688, 0.775, 0.5688, 0.625, 0.5562, 0.675, 0.5562, 0.675, 0.5625, 0.625, 0.5625, 0.675, 0.5562, 0.725, 0.5562, 0.725, 0.5625, 0.675, 0.5625, 0.725, 0.5562, 0.775, 0.5562, 0.775, 0.5625, 0.725, 0.5625, 0.775, 0.5562, 0.825, 0.5563, 0.825, 0.5625, 0.775, 0.5625, 0.625, 0.55, 0.675, 0.55, 0.675, 0.5562, 0.625, 0.5562, 0.675, 0.55, 0.725, 0.55, 0.725, 0.5562, 0.675, 0.5562, 0.725, 0.55, 0.775, 0.55, 0.775, 0.5562, 0.725, 0.5562, 0.775, 0.55, 0.825, 0.55, 0.825, 0.5563, 0.775, 0.5562, 0.625, 0.5437, 0.675, 0.5438, 0.675, 0.55, 0.625, 0.55, 0.675, 0.5438, 0.725, 0.5438, 0.725, 0.55, 0.675, 0.55, 0.725, 0.5438, 0.775, 0.5438, 0.775, 0.55, 0.725, 0.55, 0.775, 0.5438, 0.825, 0.5438, 0.825, 0.55, 0.775, 0.55, 0.625, 0.5375, 0.675, 0.5375, 0.675, 0.5438, 0.625, 0.5437, 0.675, 0.5375, 0.725, 0.5375, 0.725, 0.5438, 0.675, 0.5438, 0.725, 0.5375, 0.775, 0.5375, 0.775, 0.5438, 0.725, 0.5438, 0.775, 0.5375, 0.825, 0.5375, 0.825, 0.5438, 0.775, 0.5438, 0.625, 0.5312, 0.675, 0.5312, 0.675, 0.5375, 0.625, 0.5375, 0.675, 0.5312, 0.725, 0.5312, 0.725, 0.5375, 0.675, 0.5375, 0.725, 0.5312, 0.775, 0.5313, 0.775, 0.5375, 0.725, 0.5375, 0.775, 0.5313, 0.825, 0.5313, 0.825, 0.5375, 0.775, 0.5375, 0.625, 0.525, 0.675, 0.525, 0.675, 0.5312, 0.625, 0.5312, 0.675, 0.525, 0.725, 0.525, 0.725, 0.5312, 0.675, 0.5312, 0.725, 0.525, 0.775, 0.525, 0.775, 0.5313, 0.725, 0.5312, 0.775, 0.525, 0.825, 0.525, 0.825, 0.5313, 0.775, 0.5313, 0.625, 0.5188, 0.675, 0.5188, 0.675, 0.525, 0.625, 0.525, 0.675, 0.5188, 0.725, 0.5188, 0.725, 0.525, 0.675, 0.525, 0.725, 0.5188, 0.775, 0.5188, 0.775, 0.525, 0.725, 0.525, 0.775, 0.5188, 0.825, 0.5188, 0.825, 0.525, 0.775, 0.525, 0.625, 0.5125, 0.675, 0.5125, 0.675, 0.5188, 0.625, 0.5188, 0.675, 0.5125, 0.725, 0.5125, 0.725, 0.5188, 0.675, 0.5188, 0.725, 0.5125, 0.775, 0.5125, 0.775, 0.5188, 0.725, 0.5188, 0.775, 0.5125, 0.825, 0.5125, 0.825, 0.5188, 0.775, 0.5188, 0.625, 0.5063, 0.675, 0.5063, 0.675, 0.5125, 0.625, 0.5125, 0.675, 0.5063, 0.725, 0.5063, 0.725, 0.5125, 0.675, 0.5125, 0.725, 0.5063, 0.775, 0.5063, 0.775, 0.5125, 0.725, 0.5125, 0.775, 0.5063, 0.825, 0.5063, 0.825, 0.5125, 0.775, 0.5125, 0.625, 0.5, 0.675, 0.5, 0.675, 0.5063, 0.625, 0.5063, 0.675, 0.5, 0.725, 0.5, 0.725, 0.5063, 0.675, 0.5063, 0.725, 0.5, 0.775, 0.5, 0.775, 0.5063, 0.725, 0.5063, 0.775, 0.5, 0.825, 0.5, 0.825, 0.5063, 0.775, 0.5063, 0.125, 0.6125, 0.175, 0.6125, 0.175, 0.6187, 0.125, 0.6187, 0.175, 0.6125, 0.225, 0.6125, 0.225, 0.6187, 0.175, 0.6187, 0.225, 0.6125, 0.275, 0.6125, 0.275, 0.6187, 0.225, 0.6187, 0.275, 0.6125, 0.325, 0.6125, 0.325, 0.6187, 0.275, 0.6187, 0.125, 0.6063, 0.175, 0.6063, 0.175, 0.6125, 0.125, 0.6125, 0.175, 0.6063, 0.225, 0.6062, 0.225, 0.6125, 0.175, 0.6125, 0.225, 0.6062, 0.275, 0.6062, 0.275, 0.6125, 0.225, 0.6125, 0.275, 0.6062, 0.325, 0.6062, 0.325, 0.6125, 0.275, 0.6125, 0.125, 0.6, 0.175, 0.6, 0.175, 0.6063, 0.125, 0.6063, 0.175, 0.6, 0.225, 0.6, 0.225, 0.6062, 0.175, 0.6063, 0.225, 0.6, 0.275, 0.6, 0.275, 0.6062, 0.225, 0.6062, 0.275, 0.6, 0.325, 0.6, 0.325, 0.6062, 0.275, 0.6062, 0.125, 0.5938, 0.175, 0.5938, 0.175, 0.6, 0.125, 0.6, 0.175, 0.5938, 0.225, 0.5938, 0.225, 0.6, 0.175, 0.6, 0.225, 0.5938, 0.275, 0.5938, 0.275, 0.6, 0.225, 0.6, 0.275, 0.5938, 0.325, 0.5938, 0.325, 0.6, 0.275, 0.6, 0.125, 0.5875, 0.175, 0.5875, 0.175, 0.5938, 0.125, 0.5938, 0.175, 0.5875, 0.225, 0.5875, 0.225, 0.5938, 0.175, 0.5938, 0.225, 0.5875, 0.275, 0.5875, 0.275, 0.5938, 0.225, 0.5938, 0.275, 0.5875, 0.325, 0.5875, 0.325, 0.5938, 0.275, 0.5938, 0.125, 0.5812, 0.175, 0.5812, 0.175, 0.5875, 0.125, 0.5875, 0.175, 0.5812, 0.225, 0.5812, 0.225, 0.5875, 0.175, 0.5875, 0.225, 0.5812, 0.275, 0.5813, 0.275, 0.5875, 0.225, 0.5875, 0.275, 0.5813, 0.325, 0.5813, 0.325, 0.5875, 0.275, 0.5875, 0.125, 0.575, 0.175, 0.575, 0.175, 0.5812, 0.125, 0.5812, 0.175, 0.575, 0.225, 0.575, 0.225, 0.5812, 0.175, 0.5812, 0.225, 0.575, 0.275, 0.575, 0.275, 0.5813, 0.225, 0.5812, 0.275, 0.575, 0.325, 0.575, 0.325, 0.5813, 0.275, 0.5813, 0.125, 0.5687, 0.175, 0.5687, 0.175, 0.575, 0.125, 0.575, 0.175, 0.5687, 0.225, 0.5687, 0.225, 0.575, 0.175, 0.575, 0.225, 0.5687, 0.275, 0.5688, 0.275, 0.575, 0.225, 0.575, 0.275, 0.5688, 0.325, 0.5688, 0.325, 0.575, 0.275, 0.575, 0.125, 0.5625, 0.175, 0.5625, 0.175, 0.5687, 0.125, 0.5687, 0.175, 0.5625, 0.225, 0.5625, 0.225, 0.5687, 0.175, 0.5687, 0.225, 0.5625, 0.275, 0.5625, 0.275, 0.5688, 0.225, 0.5687, 0.275, 0.5625, 0.325, 0.5625, 0.325, 0.5688, 0.275, 0.5688, 0.125, 0.5562, 0.175, 0.5562, 0.175, 0.5625, 0.125, 0.5625, 0.175, 0.5562, 0.225, 0.5562, 0.225, 0.5625, 0.175, 0.5625, 0.225, 0.5562, 0.275, 0.5562, 0.275, 0.5625, 0.225, 0.5625, 0.275, 0.5562, 0.325, 0.5563, 0.325, 0.5625, 0.275, 0.5625, 0.125, 0.55, 0.175, 0.55, 0.175, 0.5562, 0.125, 0.5562, 0.175, 0.55, 0.225, 0.55, 0.225, 0.5562, 0.175, 0.5562, 0.225, 0.55, 0.275, 0.55, 0.275, 0.5562, 0.225, 0.5562, 0.275, 0.55, 0.325, 0.55, 0.325, 0.5563, 0.275, 0.5562, 0.125, 0.5437, 0.175, 0.5438, 0.175, 0.55, 0.125, 0.55, 0.175, 0.5438, 0.225, 0.5438, 0.225, 0.55, 0.175, 0.55, 0.225, 0.5438, 0.275, 0.5438, 0.275, 0.55, 0.225, 0.55, 0.275, 0.5438, 0.325, 0.5438, 0.325, 0.55, 0.275, 0.55, 0.125, 0.5375, 0.175, 0.5375, 0.175, 0.5438, 0.125, 0.5437, 0.175, 0.5375, 0.225, 0.5375, 0.225, 0.5438, 0.175, 0.5438, 0.225, 0.5375, 0.275, 0.5375, 0.275, 0.5438, 0.225, 0.5438, 0.275, 0.5375, 0.325, 0.5375, 0.325, 0.5438, 0.275, 0.5438, 0.125, 0.5312, 0.175, 0.5312, 0.175, 0.5375, 0.125, 0.5375, 0.175, 0.5312, 0.225, 0.5312, 0.225, 0.5375, 0.175, 0.5375, 0.225, 0.5312, 0.275, 0.5313, 0.275, 0.5375, 0.225, 0.5375, 0.275, 0.5313, 0.325, 0.5313, 0.325, 0.5375, 0.275, 0.5375, 0.125, 0.525, 0.175, 0.525, 0.175, 0.5312, 0.125, 0.5312, 0.175, 0.525, 0.225, 0.525, 0.225, 0.5312, 0.175, 0.5312, 0.225, 0.525, 0.275, 0.525, 0.275, 0.5313, 0.225, 0.5312, 0.275, 0.525, 0.325, 0.525, 0.325, 0.5313, 0.275, 0.5313, 0.125, 0.5188, 0.175, 0.5188, 0.175, 0.525, 0.125, 0.525, 0.175, 0.5188, 0.225, 0.5188, 0.225, 0.525, 0.175, 0.525, 0.225, 0.5188, 0.275, 0.5188, 0.275, 0.525, 0.225, 0.525, 0.275, 0.5188, 0.325, 0.5188, 0.325, 0.525, 0.275, 0.525, 0.125, 0.5125, 0.175, 0.5125, 0.175, 0.5188, 0.125, 0.5188, 0.175, 0.5125, 0.225, 0.5125, 0.225, 0.5188, 0.175, 0.5188, 0.225, 0.5125, 0.275, 0.5125, 0.275, 0.5188, 0.225, 0.5188, 0.275, 0.5125, 0.325, 0.5125, 0.325, 0.5188, 0.275, 0.5188, 0.125, 0.5063, 0.175, 0.5063, 0.175, 0.5125, 0.125, 0.5125, 0.175, 0.5063, 0.225, 0.5063, 0.225, 0.5125, 0.175, 0.5125, 0.225, 0.5063, 0.275, 0.5063, 0.275, 0.5125, 0.225, 0.5125, 0.275, 0.5063, 0.325, 0.5063, 0.325, 0.5125, 0.275, 0.5125, 0.125, 0.5, 0.175, 0.5, 0.175, 0.5063, 0.125, 0.5063, 0.175, 0.5, 0.225, 0.5, 0.225, 0.5063, 0.175, 0.5063, 0.225, 0.5, 0.275, 0.5, 0.275, 0.5063, 0.225, 0.5063, 0.275, 0.5, 0.325, 0.5, 0.325, 0.5063, 0.275, 0.5063, 0.125, 0.6187, 0.175, 0.6187, 0.175, 0.625, 0.125, 0.625, 0.175, 0.6187, 0.225, 0.6187, 0.225, 0.625, 0.175, 0.625, 0.225, 0.6187, 0.275, 0.6187, 0.275, 0.625, 0.225, 0.625, 0.275, 0.6187, 0.325, 0.6187, 0.325, 0.625, 0.275, 0.625, 0.625, 0.6187, 0.675, 0.6187, 0.675, 0.625, 0.625, 0.625, 0.675, 0.6187, 0.725, 0.6187, 0.725, 0.625, 0.675, 0.625, 0.725, 0.6187, 0.775, 0.6187, 0.775, 0.625, 0.725, 0.625, 0.775, 0.6187, 0.825, 0.6187, 0.825, 0.625, 0.775, 0.625, 0.375, 0.25, 0.625, 0.25, 0.625, 0.3, 0.375, 0.3, 0.375, 0.3, 0.625, 0.3, 0.625, 0.35, 0.375, 0.35, 0.375, 0.35, 0.625, 0.35, 0.625, 0.4, 0.375, 0.4, 0.375, 0.4, 0.625, 0.4, 0.625, 0.45, 0.375, 0.45, 0.625, 0.675, 0.675, 0.675, 0.675, 0.675, 0.625, 0.675, 0.375, 0.675, 0.625, 0.675, 0.625, 0.675, 0.375, 0.675, 0.125, 0.6813, 0.175, 0.6812, 0.175, 0.6812, 0.125, 0.6813, 0.225, 0.6812, 0.275, 0.6812, 0.275, 0.6812, 0.225, 0.6812, 0.325, 0.6812, 0.375, 0.6812, 0.375, 0.6812, 0.325, 0.6812, 0.175, 0.6812, 0.225, 0.6812, 0.225, 0.6812, 0.175, 0.6812, 0.275, 0.6812, 0.325, 0.6812, 0.325, 0.6812, 0.275, 0.6812, 0.225, 0.6812, 0.275, 0.6812, 0.275, 0.6812, 0.225, 0.6812, 0.325, 0.6812, 0.375, 0.6812, 0.375, 0.6812, 0.325, 0.6812, 0.175, 0.6812, 0.225, 0.6812, 0.225, 0.6812, 0.175, 0.6812, 0.275, 0.6812, 0.325, 0.6812, 0.325, 0.6812, 0.275, 0.6812, 0.125, 0.6813, 0.175, 0.6812, 0.175, 0.6812, 0.125, 0.6813])
me_cube_007.update()

# ---- objects
ob_cube = bpy.data.objects.new('Cube', me_cube_007)
ob_light = bpy.data.objects.new('Light', light_light)

# ---- transforms, parenting, visibility, modifiers, constraints
ob_cube.location = (0.0, 0.0, 1.0)
ob_cube.scale = (5.0, 40.0, 1.0)
ob_light.location = (4.076, 1.005, 5.904)
ob_light.rotation_euler = (0.6503, 0.05522, 1.866)
ob_light.lock_rotations_4d = False
ob_light.empty_display_type = 'ARROWS'
ob_light.color = (0.0, 0.0, 0.0, 0.0)
ob_light.lineart.crease_threshold = 0.0

# ---- collection membership
col_collection.objects.link(ob_cube)
col_collection.objects.link(ob_light)

# ---- scene / render settings (as saved in the file)
scene.frame_start = 1; scene.frame_end = 250; scene.frame_set(0)
scene.render.engine = 'BLENDER_EEVEE_NEXT'
scene.cycles.sampling_pattern = 'TABULATED_SOBOL'
scene.cycles.use_light_tree = False
scene.view_settings.view_transform = 'Filmic'
bpy.context.view_layer.update()

# ---- added for rendering (the .blend has no active camera): camera
cam_auto = bpy.data.cameras.new('AutoCamera')
cam_auto.lens = 50.0
cam_auto.sensor_width = 36.0
cam_auto.clip_end = 1000.0
ob_auto_camera = bpy.data.objects.new('AutoCamera', cam_auto)
scene.collection.objects.link(ob_auto_camera)
ob_auto_camera.location = (56.3516, -57.6091, 46.3964)
ob_auto_camera.rotation_euler = (1.09748, -7.21219e-08, 0.694738)
scene.camera = ob_auto_camera
bpy.context.view_layer.update()
